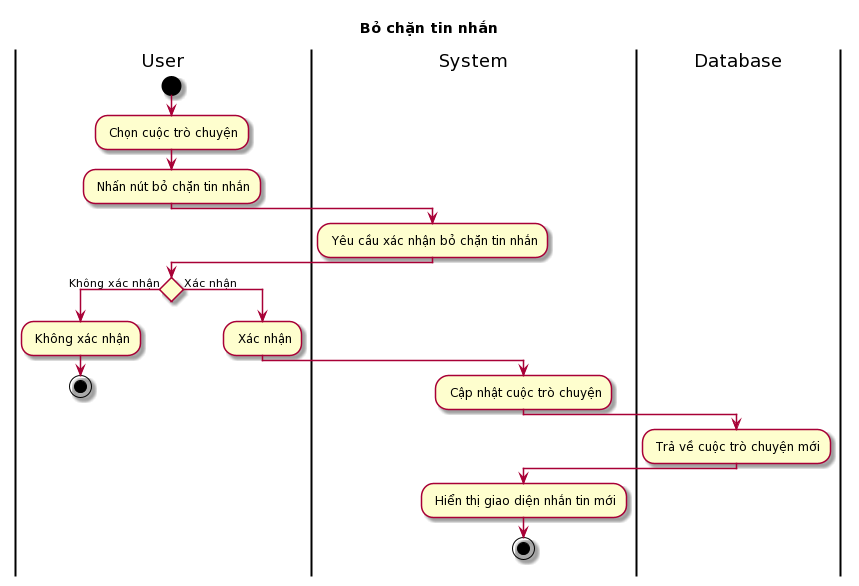

The diagram above was rendered by PlantUML. Its source (embedded in the PNG):
@startuml
skin rose
title Bỏ chặn tin nhắn

|User|
start 
: Chọn cuộc trò chuyện;
: Nhấn nút bỏ chặn tin nhắn;
|System|
: Yêu cầu xác nhận bỏ chặn tin nhắn;
|User|
if () then (Không xác nhận)
: Không xác nhận;
stop
else (Xác nhận)
: Xác nhận;
|System|
: Cập nhật cuộc trò chuyện;
|Database|
: Trả về cuộc trò chuyện mới;
|System|
: Hiển thị giao diện nhắn tin mới;
stop
@enduml